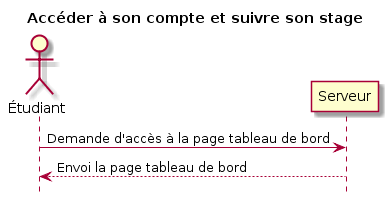

The diagram above was rendered by PlantUML. Its source (embedded in the PNG):
@startuml
title Accéder à son compte et suivre son stage 


actor Étudiant


Étudiant -> Serveur: Demande d'accès à la page tableau de bord
Serveur --> Étudiant: Envoi la page tableau de bord


hide footbox
@enduml